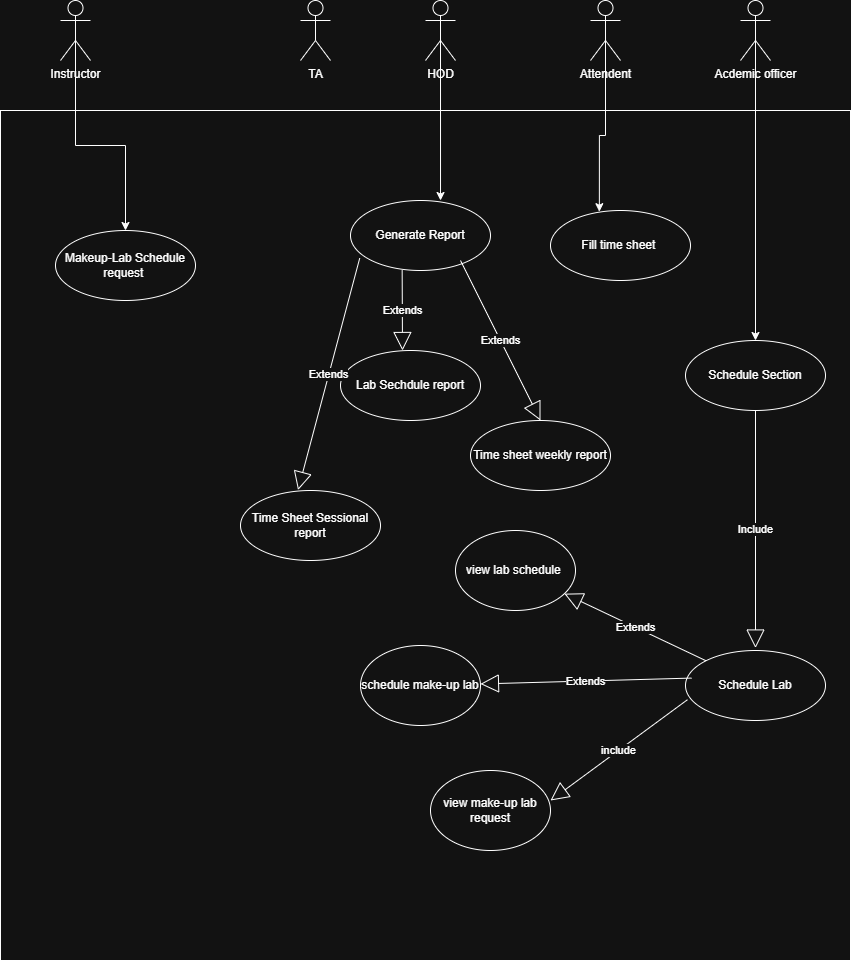

The diagram above was exported from draw.io. Its source (the exported page's mxGraphModel, read from the mxfile embedded in the PNG):
<mxGraphModel dx="1281" dy="561" grid="1" gridSize="10" guides="1" tooltips="1" connect="1" arrows="1" fold="1" page="1" pageScale="1" pageWidth="850" pageHeight="1100" math="0" shadow="0">
  <root>
    <mxCell id="0" />
    <mxCell id="1" parent="0" />
    <mxCell id="OAXQo_edZJbc-xnbhkvu-27" parent="1" style="rounded=0;whiteSpace=wrap;html=1;" value="" vertex="1">
      <mxGeometry height="850" width="850" y="140" as="geometry" />
    </mxCell>
    <mxCell id="OAXQo_edZJbc-xnbhkvu-12" edge="1" parent="1" source="OAXQo_edZJbc-xnbhkvu-1" style="edgeStyle=orthogonalEdgeStyle;rounded=0;orthogonalLoop=1;jettySize=auto;html=1;exitX=0.5;exitY=0.5;exitDx=0;exitDy=0;exitPerimeter=0;entryX=0.5;entryY=0;entryDx=0;entryDy=0;" target="OAXQo_edZJbc-xnbhkvu-11">
      <mxGeometry relative="1" as="geometry" />
    </mxCell>
    <mxCell id="OAXQo_edZJbc-xnbhkvu-1" parent="1" style="shape=umlActor;verticalLabelPosition=bottom;verticalAlign=top;html=1;" value="Instructor&lt;div&gt;&lt;br&gt;&lt;/div&gt;" vertex="1">
      <mxGeometry height="60" width="30" x="60" y="30" as="geometry" />
    </mxCell>
    <mxCell id="OAXQo_edZJbc-xnbhkvu-2" parent="1" style="shape=umlActor;verticalLabelPosition=bottom;verticalAlign=top;html=1;" value="TA" vertex="1">
      <mxGeometry height="60" width="30" x="300" y="30" as="geometry" />
    </mxCell>
    <mxCell id="OAXQo_edZJbc-xnbhkvu-3" parent="1" style="shape=umlActor;verticalLabelPosition=bottom;verticalAlign=top;html=1;" value="HOD&lt;div&gt;&lt;br&gt;&lt;/div&gt;" vertex="1">
      <mxGeometry height="60" width="30" x="425" y="30" as="geometry" />
    </mxCell>
    <mxCell id="OAXQo_edZJbc-xnbhkvu-26" edge="1" parent="1" source="OAXQo_edZJbc-xnbhkvu-4" style="edgeStyle=orthogonalEdgeStyle;rounded=0;orthogonalLoop=1;jettySize=auto;html=1;exitX=0.5;exitY=0.5;exitDx=0;exitDy=0;exitPerimeter=0;">
      <mxGeometry relative="1" as="geometry">
        <mxPoint x="755" y="370" as="targetPoint" />
      </mxGeometry>
    </mxCell>
    <mxCell id="OAXQo_edZJbc-xnbhkvu-4" parent="1" style="shape=umlActor;verticalLabelPosition=bottom;verticalAlign=top;html=1;" value="Acdemic officer" vertex="1">
      <mxGeometry height="60" width="30" x="740" y="30" as="geometry" />
    </mxCell>
    <mxCell id="OAXQo_edZJbc-xnbhkvu-5" parent="1" style="shape=umlActor;verticalLabelPosition=bottom;verticalAlign=top;html=1;" value="Attendent" vertex="1">
      <mxGeometry height="60" width="30" x="590" y="30" as="geometry" />
    </mxCell>
    <mxCell id="OAXQo_edZJbc-xnbhkvu-11" parent="1" style="ellipse;whiteSpace=wrap;html=1;" value="Makeup-Lab Schedule request&amp;nbsp;" vertex="1">
      <mxGeometry height="70" width="140" x="55" y="260" as="geometry" />
    </mxCell>
    <mxCell id="OAXQo_edZJbc-xnbhkvu-13" parent="1" style="ellipse;whiteSpace=wrap;html=1;" value="Generate Report" vertex="1">
      <mxGeometry height="70" width="140" x="350" y="230" as="geometry" />
    </mxCell>
    <mxCell id="OAXQo_edZJbc-xnbhkvu-14" edge="1" parent="1" source="OAXQo_edZJbc-xnbhkvu-3" style="edgeStyle=orthogonalEdgeStyle;rounded=0;orthogonalLoop=1;jettySize=auto;html=1;exitX=0.5;exitY=0.5;exitDx=0;exitDy=0;exitPerimeter=0;entryX=0.643;entryY=0;entryDx=0;entryDy=0;entryPerimeter=0;" target="OAXQo_edZJbc-xnbhkvu-13">
      <mxGeometry relative="1" as="geometry" />
    </mxCell>
    <mxCell id="OAXQo_edZJbc-xnbhkvu-16" edge="1" parent="1" source="OAXQo_edZJbc-xnbhkvu-13" style="endArrow=block;endSize=16;endFill=0;html=1;rounded=0;exitX=0.369;exitY=0.994;exitDx=0;exitDy=0;exitPerimeter=0;" value="Extends">
      <mxGeometry relative="1" width="160" as="geometry">
        <mxPoint x="380" y="340" as="sourcePoint" />
        <mxPoint x="402" y="380" as="targetPoint" />
      </mxGeometry>
    </mxCell>
    <mxCell id="OAXQo_edZJbc-xnbhkvu-17" parent="1" style="ellipse;whiteSpace=wrap;html=1;" value="Lab Sechdule report" vertex="1">
      <mxGeometry height="70" width="140" x="340" y="380" as="geometry" />
    </mxCell>
    <mxCell id="OAXQo_edZJbc-xnbhkvu-18" parent="1" style="ellipse;whiteSpace=wrap;html=1;" value="Time sheet weekly report" vertex="1">
      <mxGeometry height="70" width="140" x="470" y="450" as="geometry" />
    </mxCell>
    <mxCell id="OAXQo_edZJbc-xnbhkvu-19" parent="1" style="ellipse;whiteSpace=wrap;html=1;" value="Time Sheet Sessional report" vertex="1">
      <mxGeometry height="70" width="140" x="240" y="520" as="geometry" />
    </mxCell>
    <mxCell id="OAXQo_edZJbc-xnbhkvu-20" edge="1" parent="1" style="endArrow=block;endSize=16;endFill=0;html=1;rounded=0;entryX=0.5;entryY=0;entryDx=0;entryDy=0;" target="OAXQo_edZJbc-xnbhkvu-18" value="Extends">
      <mxGeometry relative="1" width="160" as="geometry">
        <mxPoint x="460" y="290" as="sourcePoint" />
        <mxPoint x="620" y="290" as="targetPoint" />
      </mxGeometry>
    </mxCell>
    <mxCell id="OAXQo_edZJbc-xnbhkvu-22" edge="1" parent="1" source="OAXQo_edZJbc-xnbhkvu-13" style="endArrow=block;endSize=16;endFill=0;html=1;rounded=0;entryX=0.411;entryY=-0.006;entryDx=0;entryDy=0;entryPerimeter=0;exitX=0.066;exitY=0.823;exitDx=0;exitDy=0;exitPerimeter=0;" target="OAXQo_edZJbc-xnbhkvu-19" value="Extends">
      <mxGeometry relative="1" width="160" as="geometry">
        <mxPoint x="270" y="390" as="sourcePoint" />
        <mxPoint x="430" y="390" as="targetPoint" />
      </mxGeometry>
    </mxCell>
    <mxCell id="OAXQo_edZJbc-xnbhkvu-23" parent="1" style="ellipse;whiteSpace=wrap;html=1;" value="Fill time sheet&amp;nbsp;" vertex="1">
      <mxGeometry height="70" width="140" x="550" y="240" as="geometry" />
    </mxCell>
    <mxCell id="OAXQo_edZJbc-xnbhkvu-24" edge="1" parent="1" source="OAXQo_edZJbc-xnbhkvu-5" style="edgeStyle=orthogonalEdgeStyle;rounded=0;orthogonalLoop=1;jettySize=auto;html=1;exitX=0.5;exitY=0.5;exitDx=0;exitDy=0;exitPerimeter=0;entryX=0.349;entryY=0.017;entryDx=0;entryDy=0;entryPerimeter=0;" target="OAXQo_edZJbc-xnbhkvu-23">
      <mxGeometry relative="1" as="geometry" />
    </mxCell>
    <mxCell id="OAXQo_edZJbc-xnbhkvu-25" parent="1" style="ellipse;whiteSpace=wrap;html=1;" value="Schedule Section" vertex="1">
      <mxGeometry height="70" width="140" x="685" y="370" as="geometry" />
    </mxCell>
    <mxCell id="OAXQo_edZJbc-xnbhkvu-28" edge="1" parent="1" source="OAXQo_edZJbc-xnbhkvu-25" style="endArrow=block;endSize=16;endFill=0;html=1;rounded=0;exitX=0.5;exitY=1;exitDx=0;exitDy=0;" value="Include">
      <mxGeometry relative="1" width="160" as="geometry">
        <mxPoint x="650" y="510" as="sourcePoint" />
        <mxPoint x="755" y="677.5294404871323" as="targetPoint" />
      </mxGeometry>
    </mxCell>
    <mxCell id="OAXQo_edZJbc-xnbhkvu-29" parent="1" style="ellipse;whiteSpace=wrap;html=1;" value="Schedule Lab" vertex="1">
      <mxGeometry height="70" width="140" x="685" y="680" as="geometry" />
    </mxCell>
    <mxCell id="MmmxzuLye0JNWHHRnPn0-1" parent="1" style="ellipse;whiteSpace=wrap;html=1;" value="schedule make-up lab" vertex="1">
      <mxGeometry height="80" width="120" x="360" y="675" as="geometry" />
    </mxCell>
    <mxCell id="MmmxzuLye0JNWHHRnPn0-2" edge="1" parent="1" source="OAXQo_edZJbc-xnbhkvu-29" style="endArrow=block;endSize=16;endFill=0;html=1;rounded=0;exitX=0.043;exitY=0.394;exitDx=0;exitDy=0;exitPerimeter=0;" target="MmmxzuLye0JNWHHRnPn0-1" value="Extends">
      <mxGeometry relative="1" width="160" as="geometry">
        <Array as="points" />
        <mxPoint x="695" y="725" as="sourcePoint" />
        <mxPoint x="570" y="725" as="targetPoint" />
      </mxGeometry>
    </mxCell>
    <mxCell id="MmmxzuLye0JNWHHRnPn0-3" parent="1" style="ellipse;whiteSpace=wrap;html=1;" value="view lab schedule&amp;nbsp;" vertex="1">
      <mxGeometry height="80" width="120" x="455" y="560" as="geometry" />
    </mxCell>
    <mxCell id="MmmxzuLye0JNWHHRnPn0-4" edge="1" parent="1" source="OAXQo_edZJbc-xnbhkvu-29" style="endArrow=block;endSize=16;endFill=0;html=1;rounded=0;exitX=0;exitY=0;exitDx=0;exitDy=0;" target="MmmxzuLye0JNWHHRnPn0-3" value="Extends">
      <mxGeometry relative="1" width="160" as="geometry">
        <Array as="points" />
        <mxPoint x="701" y="718" as="sourcePoint" />
        <mxPoint x="530" y="723" as="targetPoint" />
      </mxGeometry>
    </mxCell>
    <mxCell id="MmmxzuLye0JNWHHRnPn0-5" parent="1" style="ellipse;whiteSpace=wrap;html=1;" value="view make-up lab request" vertex="1">
      <mxGeometry height="80" width="120" x="430" y="800" as="geometry" />
    </mxCell>
    <mxCell id="MmmxzuLye0JNWHHRnPn0-6" edge="1" parent="1" source="OAXQo_edZJbc-xnbhkvu-29" style="endArrow=block;endSize=16;endFill=0;html=1;rounded=0;exitX=0.014;exitY=0.703;exitDx=0;exitDy=0;exitPerimeter=0;entryX=1;entryY=0.375;entryDx=0;entryDy=0;entryPerimeter=0;" target="MmmxzuLye0JNWHHRnPn0-5" value="include">
      <mxGeometry relative="1" width="160" as="geometry">
        <Array as="points" />
        <mxPoint x="701" y="718" as="sourcePoint" />
        <mxPoint x="530" y="723" as="targetPoint" />
      </mxGeometry>
    </mxCell>
  </root>
</mxGraphModel>